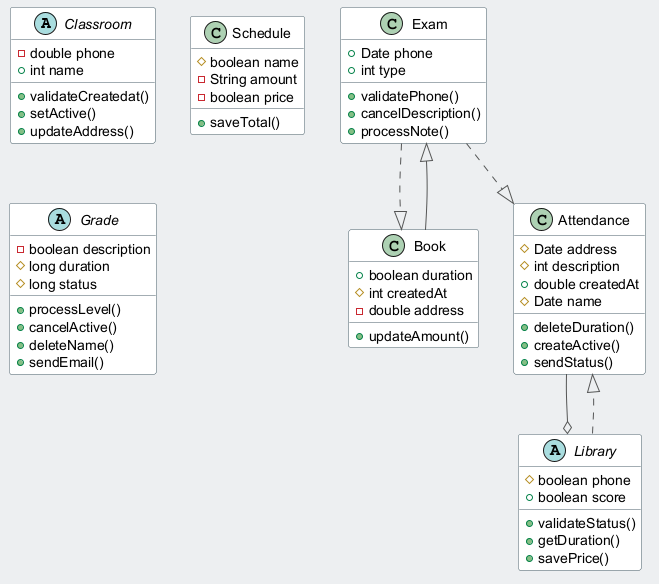

The diagram above was rendered by PlantUML. Its source (embedded in the PNG):
@startuml
skinparam backgroundColor #ECEFF1
skinparam classBackgroundColor #FFFFFF
skinparam classBorderColor #455A64
skinparam ArrowColor #555555
abstract class Classroom {
  -double phone
  +int name
  +validateCreatedat()
  +setActive()
  +updateAddress()
}
class Exam {
  +Date phone
  +int type
  +validatePhone()
  +cancelDescription()
  +processNote()
}
abstract class Library {
  #boolean phone
  +boolean score
  +validateStatus()
  +getDuration()
  +savePrice()
}
class Schedule {
  #boolean name
  -String amount
  -boolean price
  +saveTotal()
}
class Book {
  +boolean duration
  #int createdAt
  -double address
  +updateAmount()
}
abstract class Grade {
  -boolean description
  #long duration
  #long status
  +processLevel()
  +cancelActive()
  +deleteName()
  +sendEmail()
}
class Attendance {
  #Date address
  #int description
  +double createdAt
  #Date name
  +deleteDuration()
  +createActive()
  +sendStatus()
}
Exam ..|> Book
Exam ..|> Attendance
Book --|> Exam
Attendance --o Library
Library ..|> Attendance
@enduml